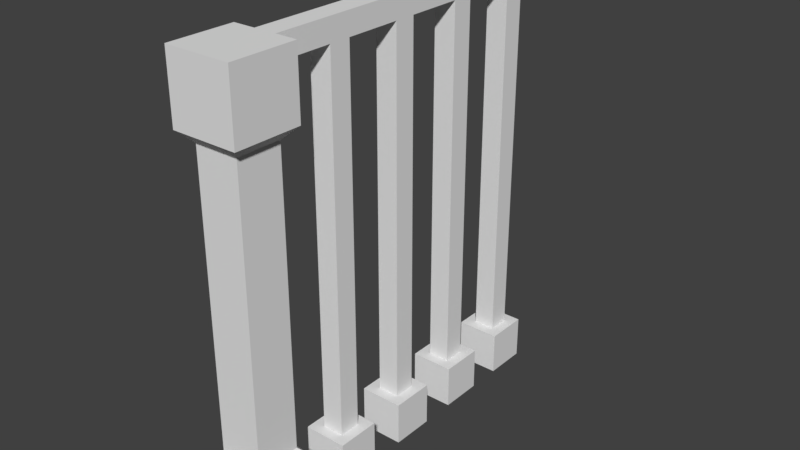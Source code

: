 # Source: Rail_0.2x1x1.blend  (saved by Blender 2.79.0; exported with 4.5.12 LTS)
import bpy
from mathutils import Matrix  # noqa: F401  (used for matrix-valued properties, if any)

bpy.ops.wm.read_factory_settings(use_empty=True)
scene = bpy.context.scene
scene.name = 'Scene'

# ---- collections
col_collection_1 = bpy.data.collections.new('Collection 1'); scene.collection.children.link(col_collection_1)

# ---- materials (node trees are filled in below, after node groups)
mat_material = bpy.data.materials.new('Material')
mat_material.alpha_threshold = 0.0
mat_material.use_transparent_shadow = False
mat_material.roughness = 0.5
mat_material.line_color = (0.0, 0.0, 0.0, 1.0)

# ---- material node trees

# ---- world
world_world = bpy.data.worlds.new('World'); scene.world = world_world
world_world.color = (0.05088, 0.05088, 0.05088)
world_world.use_sun_shadow = False
world_world.sun_shadow_jitter_overblur = 0.0
world_world.cycles.sampling_method = 'MANUAL'

# ---- meshes
me_rail_0_2x1x1 = bpy.data.meshes.new('Rail_0.2x1x1')
me_rail_0_2x1x1.from_pydata([(0.025, -8.419e-09, -0.15), (0.025, -1.863e-09, -2.608e-08), (0.175, -1.863e-09, -2.608e-08), (0.175, -8.419e-09, -0.15), (0.05, 0.175, -0.125), (0.05, 0.175, -0.025), (0.15, 0.175, -0.025), (0.15, 0.175, -0.125), (0.025, 0.15, -0.15), (0.025, 0.15, 1.164e-07), (0.175, 0.15, -0.15), (0.175, 0.15, -7.734e-08), (0.025, 1.0, -6.979e-08), (0.175, 1.0, -6.979e-08), (0.05, 0.825, -0.125), (0.05, 0.825, -0.025), (0.15, 0.825, -0.025), (0.15, 0.825, -0.125), (0.025, 0.85, -0.15), (0.025, 0.85, 8.578e-08), (0.175, 0.85, -0.15), (0.175, 0.85, -1.079e-07), (0.15, -1.552e-08, -0.355), (0.15, -1.115e-08, -0.255), (0.05, -1.115e-08, -0.255), (0.05, -1.552e-08, -0.355), (0.075, 0.1, -0.33), (0.075, 0.1, -0.28), (0.125, 0.1, -0.28), (0.125, 0.1, -0.33), (0.05, 0.1, -0.355), (0.05, 0.1, -0.255), (0.15, 0.1, -0.355), (0.15, 0.1, -0.255), (0.15, -2.339e-08, -0.535), (0.15, -1.901e-08, -0.435), (0.05, -1.901e-08, -0.435), (0.05, -2.339e-08, -0.535), (0.075, 0.1, -0.51), (0.075, 0.1, -0.46), (0.125, 0.1, -0.46), (0.125, 0.1, -0.51), (0.05, 0.1, -0.535), (0.05, 0.1, -0.435), (0.15, 0.1, -0.535), (0.15, 0.1, -0.435), (0.15, -3.125e-08, -0.715), (0.15, -2.688e-08, -0.615), (0.05, -2.688e-08, -0.615), (0.05, -3.125e-08, -0.715), (0.075, 0.1, -0.69), (0.075, 0.1, -0.64), (0.125, 0.1, -0.64), (0.125, 0.1, -0.69), (0.05, 0.1, -0.715), (0.05, 0.1, -0.615), (0.15, 0.1, -0.715), (0.15, 0.1, -0.615), (0.15, -3.912e-08, -0.895), (0.15, -3.475e-08, -0.795), (0.05, -3.475e-08, -0.795), (0.05, -3.912e-08, -0.895), (0.075, 0.1, -0.87), (0.075, 0.1, -0.82), (0.125, 0.1, -0.82), (0.125, 0.1, -0.87), (0.05, 0.1, -0.895), (0.05, 0.1, -0.795), (0.15, 0.1, -0.895), (0.15, 0.1, -0.795), (0.175, 1.0, -0.15), (0.025, 1.0, -0.15), (0.125, 1.0, -0.15), (0.075, 1.0, -0.15), (0.075, 0.95, -0.15), (0.125, 0.95, -0.15), (0.075, 1.0, -1.0), (0.075, 0.95, -1.0), (0.125, 0.95, -1.0), (0.125, 1.0, -1.0), (0.075, 0.95, -0.33), (0.075, 0.95, -0.28), (0.125, 0.95, -0.33), (0.125, 0.95, -0.28), (0.075, 0.95, -0.51), (0.075, 0.95, -0.46), (0.125, 0.95, -0.51), (0.125, 0.95, -0.46), (0.075, 0.95, -0.69), (0.075, 0.95, -0.64), (0.125, 0.95, -0.69), (0.125, 0.95, -0.64), (0.075, 0.95, -0.87), (0.075, 0.95, -0.82), (0.125, 0.95, -0.87), (0.125, 0.95, -0.82)], [], [(0, 3, 2, 1), (17, 16, 6, 7), (0, 1, 9, 8), (1, 2, 11, 9), (2, 3, 10, 11), (8, 10, 3, 0), (4, 8, 9, 5), (7, 10, 8, 4), (5, 9, 11, 6), (6, 11, 10, 7), (14, 17, 7, 4), (25, 22, 23, 24), (16, 15, 5, 6), (71, 12, 13, 70), (25, 24, 31, 30), (71, 18, 19, 12), (12, 19, 21, 13), (13, 21, 20, 70), (18, 71, 70, 20), (14, 15, 19, 18), (17, 14, 18, 20), (15, 16, 21, 19), (16, 17, 20, 21), (23, 22, 32, 33), (24, 23, 33, 31), (15, 14, 4, 5), (30, 32, 22, 25), (26, 30, 31, 27), (29, 32, 30, 26), (27, 31, 33, 28), (28, 33, 32, 29), (37, 34, 35, 36), (37, 36, 43, 42), (35, 34, 44, 45), (36, 35, 45, 43), (42, 44, 34, 37), (38, 42, 43, 39), (41, 44, 42, 38), (39, 43, 45, 40), (40, 45, 44, 41), (49, 46, 47, 48), (49, 48, 55, 54), (47, 46, 56, 57), (48, 47, 57, 55), (54, 56, 46, 49), (50, 54, 55, 51), (53, 56, 54, 50), (51, 55, 57, 52), (52, 57, 56, 53), (61, 58, 59, 60), (61, 60, 67, 66), (59, 58, 68, 69), (60, 59, 69, 67), (66, 68, 58, 61), (62, 66, 67, 63), (65, 68, 66, 62), (63, 67, 69, 64), (64, 69, 68, 65), (72, 73, 74, 75), (79, 78, 77, 76), (74, 77, 78, 75), (75, 78, 79, 72), (73, 76, 77, 74), (72, 79, 76, 73), (64, 65, 94, 95), (27, 28, 83, 81), (39, 40, 87, 85), (51, 52, 91, 89), (80, 81, 83, 82), (26, 27, 81, 80), (28, 29, 82, 83), (29, 26, 80, 82), (84, 85, 87, 86), (88, 89, 91, 90), (92, 93, 95, 94), (52, 53, 90, 91), (62, 63, 93, 92), (40, 41, 86, 87), (50, 51, 89, 88), (38, 39, 85, 84), (65, 62, 92, 94), (53, 50, 88, 90), (41, 38, 84, 86), (63, 64, 95, 93)])
me_rail_0_2x1x1.materials.append(mat_material)
me_rail_0_2x1x1.use_remesh_preserve_volume = False
me_rail_0_2x1x1.use_remesh_preserve_attributes = False
me_rail_0_2x1x1.use_mirror_vertex_groups = False
me_rail_0_2x1x1.update()

# ---- objects
ob_rail_0_2x1x1 = bpy.data.objects.new('Rail_0.2x1x1', me_rail_0_2x1x1)

# ---- transforms, parenting, visibility, modifiers, constraints
ob_rail_0_2x1x1.location = (0.0, 0.0, 0.0)
ob_rail_0_2x1x1.rotation_euler = (1.571, -0.0, 0.0)
ob_rail_0_2x1x1.lock_rotations_4d = False
ob_rail_0_2x1x1.empty_display_type = 'ARROWS'
ob_rail_0_2x1x1.lineart.crease_threshold = 0.0

# ---- collection membership
col_collection_1.objects.link(ob_rail_0_2x1x1)

# ---- scene / render settings (as saved in the file)
scene.frame_start = 1; scene.frame_end = 250; scene.frame_set(79)
scene.render.engine = 'BLENDER_EEVEE_NEXT'
scene.render.resolution_percentage = 50
scene.render.dither_intensity = 0.0
scene.cycles.use_denoising = False
scene.cycles.samples = 128
scene.cycles.sampling_pattern = 'TABULATED_SOBOL'
scene.cycles.use_adaptive_sampling = False
scene.cycles.use_light_tree = False
scene.cycles.blur_glossy = 0.0
scene.cycles.sample_clamp_indirect = 0.0
scene.view_settings.view_transform = 'Standard'
bpy.context.view_layer.update()

# ---- added for rendering (the .blend has no active camera and no usable light): camera, sun
cam_auto = bpy.data.cameras.new('AutoCamera')
cam_auto.lens = 50.0
cam_auto.sensor_width = 36.0
cam_auto.clip_end = 1000.0
ob_auto_camera = bpy.data.objects.new('AutoCamera', cam_auto)
scene.collection.objects.link(ob_auto_camera)
ob_auto_camera.location = (1.4158, -1.07897, 1.55264)
ob_auto_camera.rotation_euler = (1.09748, -7.21219e-08, 0.694738)
scene.camera = ob_auto_camera
light_auto_sun = bpy.data.lights.new('AutoSun', 'SUN')
light_auto_sun.energy = 3.0
light_auto_sun.angle = 0.0523599
ob_auto_sun = bpy.data.objects.new('AutoSun', light_auto_sun)
scene.collection.objects.link(ob_auto_sun)
ob_auto_sun.rotation_euler = (0.872665, 0.174533, 0.523599)
bpy.context.view_layer.update()
